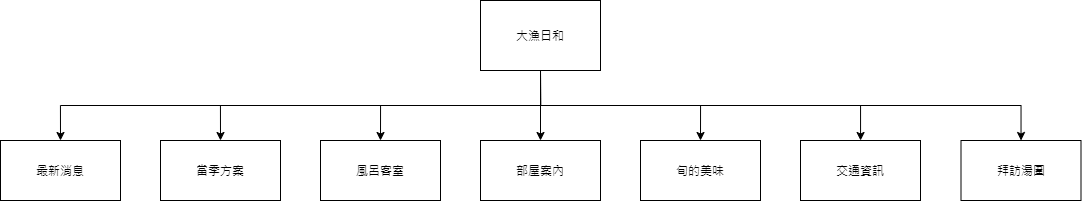

The diagram above was exported from draw.io. Its source (the exported page's mxGraphModel, read from the mxfile embedded in the PNG):
<mxGraphModel dx="1469" dy="825" grid="1" gridSize="10" guides="1" tooltips="1" connect="1" arrows="1" fold="1" page="1" pageScale="1" pageWidth="827" pageHeight="1169" math="0" shadow="0">
  <root>
    <mxCell id="0" />
    <mxCell id="1" parent="0" />
    <mxCell id="sKxwFs_h5IHzLUFrpBWM-1" value="交通資訊" style="rounded=0;whiteSpace=wrap;html=1;" vertex="1" parent="1">
      <mxGeometry x="960" y="300" width="120" height="60" as="geometry" />
    </mxCell>
    <mxCell id="sKxwFs_h5IHzLUFrpBWM-2" value="拜訪湯圍" style="rounded=0;whiteSpace=wrap;html=1;" vertex="1" parent="1">
      <mxGeometry x="1120.5" y="300" width="120" height="60" as="geometry" />
    </mxCell>
    <mxCell id="sKxwFs_h5IHzLUFrpBWM-4" value="最新消息" style="rounded=0;whiteSpace=wrap;html=1;" vertex="1" parent="1">
      <mxGeometry x="160" y="300" width="120" height="60" as="geometry" />
    </mxCell>
    <mxCell id="sKxwFs_h5IHzLUFrpBWM-5" value="當季方案" style="rounded=0;whiteSpace=wrap;html=1;" vertex="1" parent="1">
      <mxGeometry x="320" y="300" width="120" height="60" as="geometry" />
    </mxCell>
    <mxCell id="sKxwFs_h5IHzLUFrpBWM-6" value="風呂客室" style="rounded=0;whiteSpace=wrap;html=1;" vertex="1" parent="1">
      <mxGeometry x="480" y="300" width="120" height="60" as="geometry" />
    </mxCell>
    <mxCell id="sKxwFs_h5IHzLUFrpBWM-7" value="部屋案內" style="rounded=0;whiteSpace=wrap;html=1;" vertex="1" parent="1">
      <mxGeometry x="640" y="300" width="120" height="60" as="geometry" />
    </mxCell>
    <mxCell id="sKxwFs_h5IHzLUFrpBWM-8" value="旬的美味" style="rounded=0;whiteSpace=wrap;html=1;" vertex="1" parent="1">
      <mxGeometry x="800" y="300" width="120" height="60" as="geometry" />
    </mxCell>
    <mxCell id="sKxwFs_h5IHzLUFrpBWM-11" style="edgeStyle=orthogonalEdgeStyle;rounded=0;orthogonalLoop=1;jettySize=auto;html=1;exitX=0.5;exitY=1;exitDx=0;exitDy=0;entryX=0.5;entryY=0;entryDx=0;entryDy=0;" edge="1" parent="1" source="sKxwFs_h5IHzLUFrpBWM-9" target="sKxwFs_h5IHzLUFrpBWM-7">
      <mxGeometry relative="1" as="geometry" />
    </mxCell>
    <mxCell id="sKxwFs_h5IHzLUFrpBWM-12" style="edgeStyle=orthogonalEdgeStyle;rounded=0;orthogonalLoop=1;jettySize=auto;html=1;exitX=0.5;exitY=1;exitDx=0;exitDy=0;entryX=0.5;entryY=0;entryDx=0;entryDy=0;" edge="1" parent="1" source="sKxwFs_h5IHzLUFrpBWM-9" target="sKxwFs_h5IHzLUFrpBWM-6">
      <mxGeometry relative="1" as="geometry" />
    </mxCell>
    <mxCell id="sKxwFs_h5IHzLUFrpBWM-13" style="edgeStyle=orthogonalEdgeStyle;rounded=0;orthogonalLoop=1;jettySize=auto;html=1;exitX=0.5;exitY=1;exitDx=0;exitDy=0;entryX=0.5;entryY=0;entryDx=0;entryDy=0;" edge="1" parent="1" source="sKxwFs_h5IHzLUFrpBWM-9" target="sKxwFs_h5IHzLUFrpBWM-8">
      <mxGeometry relative="1" as="geometry" />
    </mxCell>
    <mxCell id="sKxwFs_h5IHzLUFrpBWM-14" style="edgeStyle=orthogonalEdgeStyle;rounded=0;orthogonalLoop=1;jettySize=auto;html=1;exitX=0.5;exitY=1;exitDx=0;exitDy=0;" edge="1" parent="1" source="sKxwFs_h5IHzLUFrpBWM-9" target="sKxwFs_h5IHzLUFrpBWM-1">
      <mxGeometry relative="1" as="geometry" />
    </mxCell>
    <mxCell id="sKxwFs_h5IHzLUFrpBWM-15" style="edgeStyle=orthogonalEdgeStyle;rounded=0;orthogonalLoop=1;jettySize=auto;html=1;exitX=0.5;exitY=1;exitDx=0;exitDy=0;" edge="1" parent="1" source="sKxwFs_h5IHzLUFrpBWM-9" target="sKxwFs_h5IHzLUFrpBWM-2">
      <mxGeometry relative="1" as="geometry" />
    </mxCell>
    <mxCell id="sKxwFs_h5IHzLUFrpBWM-16" style="edgeStyle=orthogonalEdgeStyle;rounded=0;orthogonalLoop=1;jettySize=auto;html=1;exitX=0.5;exitY=1;exitDx=0;exitDy=0;entryX=0.5;entryY=0;entryDx=0;entryDy=0;" edge="1" parent="1" source="sKxwFs_h5IHzLUFrpBWM-9" target="sKxwFs_h5IHzLUFrpBWM-5">
      <mxGeometry relative="1" as="geometry" />
    </mxCell>
    <mxCell id="sKxwFs_h5IHzLUFrpBWM-17" style="edgeStyle=orthogonalEdgeStyle;rounded=0;orthogonalLoop=1;jettySize=auto;html=1;exitX=0.5;exitY=1;exitDx=0;exitDy=0;entryX=0.5;entryY=0;entryDx=0;entryDy=0;" edge="1" parent="1" source="sKxwFs_h5IHzLUFrpBWM-9" target="sKxwFs_h5IHzLUFrpBWM-4">
      <mxGeometry relative="1" as="geometry" />
    </mxCell>
    <mxCell id="sKxwFs_h5IHzLUFrpBWM-9" value="大漁日和" style="rounded=0;whiteSpace=wrap;html=1;" vertex="1" parent="1">
      <mxGeometry x="640" y="160" width="120" height="70" as="geometry" />
    </mxCell>
  </root>
</mxGraphModel>